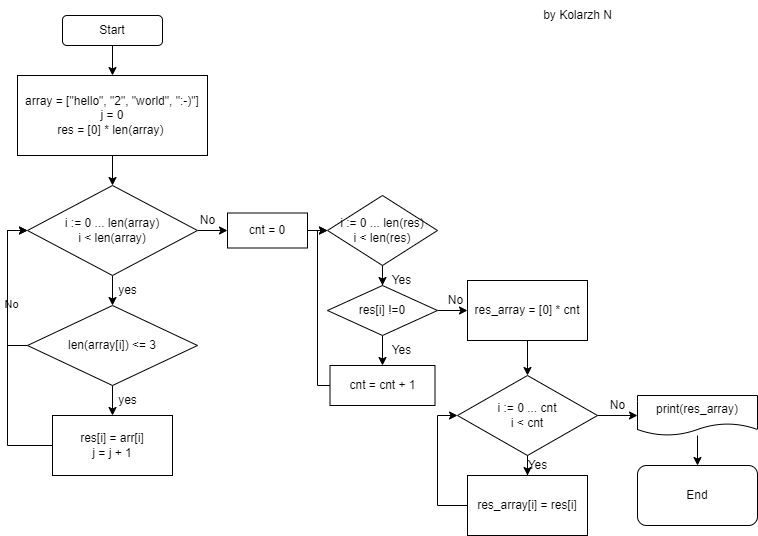

The diagram above was exported from draw.io. Its source (the exported page's mxGraphModel, read from the mxfile embedded in the PNG):
<mxGraphModel dx="1422" dy="789" grid="1" gridSize="10" guides="1" tooltips="1" connect="1" arrows="1" fold="1" page="1" pageScale="1" pageWidth="827" pageHeight="1169" math="0" shadow="0">
  <root>
    <mxCell id="0" />
    <mxCell id="1" parent="0" />
    <mxCell id="QingROLCWMFDxSl8M3hL-3" value="" style="edgeStyle=orthogonalEdgeStyle;rounded=0;orthogonalLoop=1;jettySize=auto;html=1;" edge="1" parent="1" source="QingROLCWMFDxSl8M3hL-1" target="QingROLCWMFDxSl8M3hL-2">
      <mxGeometry relative="1" as="geometry" />
    </mxCell>
    <mxCell id="QingROLCWMFDxSl8M3hL-1" value="Start" style="rounded=1;whiteSpace=wrap;html=1;" vertex="1" parent="1">
      <mxGeometry x="95" y="40" width="100" height="30" as="geometry" />
    </mxCell>
    <mxCell id="QingROLCWMFDxSl8M3hL-5" value="" style="edgeStyle=orthogonalEdgeStyle;rounded=0;orthogonalLoop=1;jettySize=auto;html=1;" edge="1" parent="1" source="QingROLCWMFDxSl8M3hL-2" target="QingROLCWMFDxSl8M3hL-4">
      <mxGeometry relative="1" as="geometry" />
    </mxCell>
    <mxCell id="QingROLCWMFDxSl8M3hL-2" value="array = [&quot;hello&quot;, &quot;2&quot;, &quot;world&quot;, &quot;:-)&quot;]&lt;br&gt;j = 0&lt;br&gt;res = [0] * len(array)&amp;nbsp;" style="rounded=0;whiteSpace=wrap;html=1;" vertex="1" parent="1">
      <mxGeometry x="50" y="100" width="190" height="80" as="geometry" />
    </mxCell>
    <mxCell id="QingROLCWMFDxSl8M3hL-7" value="" style="edgeStyle=orthogonalEdgeStyle;rounded=0;orthogonalLoop=1;jettySize=auto;html=1;" edge="1" parent="1" source="QingROLCWMFDxSl8M3hL-4" target="QingROLCWMFDxSl8M3hL-6">
      <mxGeometry relative="1" as="geometry" />
    </mxCell>
    <mxCell id="QingROLCWMFDxSl8M3hL-18" value="" style="edgeStyle=orthogonalEdgeStyle;rounded=0;orthogonalLoop=1;jettySize=auto;html=1;" edge="1" parent="1" source="QingROLCWMFDxSl8M3hL-4" target="QingROLCWMFDxSl8M3hL-17">
      <mxGeometry relative="1" as="geometry" />
    </mxCell>
    <mxCell id="QingROLCWMFDxSl8M3hL-4" value="i := 0 ... len(array)&lt;br&gt;i &amp;lt; len(array)" style="rhombus;whiteSpace=wrap;html=1;" vertex="1" parent="1">
      <mxGeometry x="60" y="210" width="170" height="90" as="geometry" />
    </mxCell>
    <mxCell id="QingROLCWMFDxSl8M3hL-10" style="edgeStyle=orthogonalEdgeStyle;rounded=0;orthogonalLoop=1;jettySize=auto;html=1;entryX=0;entryY=0.5;entryDx=0;entryDy=0;" edge="1" parent="1" source="QingROLCWMFDxSl8M3hL-6" target="QingROLCWMFDxSl8M3hL-4">
      <mxGeometry relative="1" as="geometry">
        <mxPoint x="40" y="250" as="targetPoint" />
        <Array as="points">
          <mxPoint x="40" y="370" />
          <mxPoint x="40" y="255" />
        </Array>
      </mxGeometry>
    </mxCell>
    <mxCell id="QingROLCWMFDxSl8M3hL-11" value="No" style="edgeLabel;html=1;align=center;verticalAlign=middle;resizable=0;points=[];" vertex="1" connectable="0" parent="QingROLCWMFDxSl8M3hL-10">
      <mxGeometry x="-0.2043" y="-3" relative="1" as="geometry">
        <mxPoint as="offset" />
      </mxGeometry>
    </mxCell>
    <mxCell id="QingROLCWMFDxSl8M3hL-13" value="" style="edgeStyle=orthogonalEdgeStyle;rounded=0;orthogonalLoop=1;jettySize=auto;html=1;" edge="1" parent="1" source="QingROLCWMFDxSl8M3hL-6" target="QingROLCWMFDxSl8M3hL-12">
      <mxGeometry relative="1" as="geometry" />
    </mxCell>
    <mxCell id="QingROLCWMFDxSl8M3hL-6" value="len(array[i]) &amp;lt;= 3" style="rhombus;whiteSpace=wrap;html=1;" vertex="1" parent="1">
      <mxGeometry x="60" y="330" width="170" height="80" as="geometry" />
    </mxCell>
    <mxCell id="QingROLCWMFDxSl8M3hL-9" value="yes" style="text;html=1;align=center;verticalAlign=middle;resizable=0;points=[];autosize=1;strokeColor=none;fillColor=none;" vertex="1" parent="1">
      <mxGeometry x="140" y="300" width="40" height="30" as="geometry" />
    </mxCell>
    <mxCell id="QingROLCWMFDxSl8M3hL-14" style="edgeStyle=orthogonalEdgeStyle;rounded=0;orthogonalLoop=1;jettySize=auto;html=1;entryX=0;entryY=0.5;entryDx=0;entryDy=0;" edge="1" parent="1" source="QingROLCWMFDxSl8M3hL-12" target="QingROLCWMFDxSl8M3hL-4">
      <mxGeometry relative="1" as="geometry">
        <mxPoint x="60" y="260" as="targetPoint" />
        <Array as="points">
          <mxPoint x="40" y="470" />
          <mxPoint x="40" y="255" />
        </Array>
      </mxGeometry>
    </mxCell>
    <mxCell id="QingROLCWMFDxSl8M3hL-12" value="res[i] = arr[i]&lt;br&gt;j = j + 1" style="rounded=0;whiteSpace=wrap;html=1;" vertex="1" parent="1">
      <mxGeometry x="85" y="440" width="120" height="60" as="geometry" />
    </mxCell>
    <mxCell id="QingROLCWMFDxSl8M3hL-15" value="yes" style="text;html=1;align=center;verticalAlign=middle;resizable=0;points=[];autosize=1;strokeColor=none;fillColor=none;" vertex="1" parent="1">
      <mxGeometry x="140" y="410" width="40" height="30" as="geometry" />
    </mxCell>
    <mxCell id="QingROLCWMFDxSl8M3hL-21" style="edgeStyle=orthogonalEdgeStyle;rounded=0;orthogonalLoop=1;jettySize=auto;html=1;exitX=1;exitY=0.5;exitDx=0;exitDy=0;entryX=0;entryY=0.5;entryDx=0;entryDy=0;" edge="1" parent="1" source="QingROLCWMFDxSl8M3hL-17" target="QingROLCWMFDxSl8M3hL-20">
      <mxGeometry relative="1" as="geometry" />
    </mxCell>
    <mxCell id="QingROLCWMFDxSl8M3hL-17" value="cnt = 0" style="rounded=0;whiteSpace=wrap;html=1;" vertex="1" parent="1">
      <mxGeometry x="260" y="237.5" width="80" height="35" as="geometry" />
    </mxCell>
    <mxCell id="QingROLCWMFDxSl8M3hL-19" value="No" style="text;html=1;align=center;verticalAlign=middle;resizable=0;points=[];autosize=1;strokeColor=none;fillColor=none;" vertex="1" parent="1">
      <mxGeometry x="220" y="230" width="40" height="30" as="geometry" />
    </mxCell>
    <mxCell id="QingROLCWMFDxSl8M3hL-23" value="" style="edgeStyle=orthogonalEdgeStyle;rounded=0;orthogonalLoop=1;jettySize=auto;html=1;" edge="1" parent="1" source="QingROLCWMFDxSl8M3hL-20" target="QingROLCWMFDxSl8M3hL-22">
      <mxGeometry relative="1" as="geometry" />
    </mxCell>
    <mxCell id="QingROLCWMFDxSl8M3hL-20" value="i := 0 ... len(res)&lt;br&gt;i &amp;lt; len(res)" style="rhombus;whiteSpace=wrap;html=1;" vertex="1" parent="1">
      <mxGeometry x="360" y="220" width="110" height="70" as="geometry" />
    </mxCell>
    <mxCell id="QingROLCWMFDxSl8M3hL-26" value="" style="edgeStyle=orthogonalEdgeStyle;rounded=0;orthogonalLoop=1;jettySize=auto;html=1;" edge="1" parent="1" source="QingROLCWMFDxSl8M3hL-22" target="QingROLCWMFDxSl8M3hL-25">
      <mxGeometry relative="1" as="geometry" />
    </mxCell>
    <mxCell id="QingROLCWMFDxSl8M3hL-30" value="" style="edgeStyle=orthogonalEdgeStyle;rounded=0;orthogonalLoop=1;jettySize=auto;html=1;" edge="1" parent="1" source="QingROLCWMFDxSl8M3hL-22" target="QingROLCWMFDxSl8M3hL-29">
      <mxGeometry relative="1" as="geometry" />
    </mxCell>
    <mxCell id="QingROLCWMFDxSl8M3hL-22" value="res[i] !=0" style="rhombus;whiteSpace=wrap;html=1;" vertex="1" parent="1">
      <mxGeometry x="360" y="310" width="110" height="50" as="geometry" />
    </mxCell>
    <mxCell id="QingROLCWMFDxSl8M3hL-24" value="Yes" style="text;html=1;align=center;verticalAlign=middle;resizable=0;points=[];autosize=1;strokeColor=none;fillColor=none;" vertex="1" parent="1">
      <mxGeometry x="414" y="290" width="40" height="30" as="geometry" />
    </mxCell>
    <mxCell id="QingROLCWMFDxSl8M3hL-28" style="edgeStyle=orthogonalEdgeStyle;rounded=0;orthogonalLoop=1;jettySize=auto;html=1;entryX=0;entryY=0.5;entryDx=0;entryDy=0;" edge="1" parent="1" source="QingROLCWMFDxSl8M3hL-25" target="QingROLCWMFDxSl8M3hL-20">
      <mxGeometry relative="1" as="geometry">
        <mxPoint x="350" y="260" as="targetPoint" />
        <Array as="points">
          <mxPoint x="350" y="410" />
          <mxPoint x="350" y="255" />
        </Array>
      </mxGeometry>
    </mxCell>
    <mxCell id="QingROLCWMFDxSl8M3hL-25" value="cnt = cnt + 1" style="rounded=0;whiteSpace=wrap;html=1;" vertex="1" parent="1">
      <mxGeometry x="362.5" y="390" width="105" height="40" as="geometry" />
    </mxCell>
    <mxCell id="QingROLCWMFDxSl8M3hL-27" value="Yes" style="text;html=1;align=center;verticalAlign=middle;resizable=0;points=[];autosize=1;strokeColor=none;fillColor=none;" vertex="1" parent="1">
      <mxGeometry x="414" y="360" width="40" height="30" as="geometry" />
    </mxCell>
    <mxCell id="QingROLCWMFDxSl8M3hL-33" value="" style="edgeStyle=orthogonalEdgeStyle;rounded=0;orthogonalLoop=1;jettySize=auto;html=1;" edge="1" parent="1" source="QingROLCWMFDxSl8M3hL-29" target="QingROLCWMFDxSl8M3hL-32">
      <mxGeometry relative="1" as="geometry" />
    </mxCell>
    <mxCell id="QingROLCWMFDxSl8M3hL-29" value="res_array = [0] * cnt" style="rounded=0;whiteSpace=wrap;html=1;" vertex="1" parent="1">
      <mxGeometry x="500" y="305" width="120" height="60" as="geometry" />
    </mxCell>
    <mxCell id="QingROLCWMFDxSl8M3hL-31" value="No" style="text;html=1;align=center;verticalAlign=middle;resizable=0;points=[];autosize=1;strokeColor=none;fillColor=none;" vertex="1" parent="1">
      <mxGeometry x="467.5" y="310" width="40" height="30" as="geometry" />
    </mxCell>
    <mxCell id="QingROLCWMFDxSl8M3hL-35" value="" style="edgeStyle=orthogonalEdgeStyle;rounded=0;orthogonalLoop=1;jettySize=auto;html=1;" edge="1" parent="1" source="QingROLCWMFDxSl8M3hL-32" target="QingROLCWMFDxSl8M3hL-34">
      <mxGeometry relative="1" as="geometry" />
    </mxCell>
    <mxCell id="QingROLCWMFDxSl8M3hL-39" value="" style="edgeStyle=orthogonalEdgeStyle;rounded=0;orthogonalLoop=1;jettySize=auto;html=1;" edge="1" parent="1" source="QingROLCWMFDxSl8M3hL-32" target="QingROLCWMFDxSl8M3hL-38">
      <mxGeometry relative="1" as="geometry" />
    </mxCell>
    <mxCell id="QingROLCWMFDxSl8M3hL-32" value="i := 0 ... cnt&lt;br&gt;i &amp;lt; cnt" style="rhombus;whiteSpace=wrap;html=1;" vertex="1" parent="1">
      <mxGeometry x="490" y="400" width="140" height="80" as="geometry" />
    </mxCell>
    <mxCell id="QingROLCWMFDxSl8M3hL-37" style="edgeStyle=orthogonalEdgeStyle;rounded=0;orthogonalLoop=1;jettySize=auto;html=1;entryX=0;entryY=0.5;entryDx=0;entryDy=0;" edge="1" parent="1" source="QingROLCWMFDxSl8M3hL-34" target="QingROLCWMFDxSl8M3hL-32">
      <mxGeometry relative="1" as="geometry">
        <Array as="points">
          <mxPoint x="470" y="530" />
          <mxPoint x="470" y="440" />
        </Array>
      </mxGeometry>
    </mxCell>
    <mxCell id="QingROLCWMFDxSl8M3hL-34" value="res_array[i] = res[i]" style="rounded=0;whiteSpace=wrap;html=1;" vertex="1" parent="1">
      <mxGeometry x="500" y="500" width="120" height="60" as="geometry" />
    </mxCell>
    <mxCell id="QingROLCWMFDxSl8M3hL-36" value="Yes" style="text;html=1;align=center;verticalAlign=middle;resizable=0;points=[];autosize=1;strokeColor=none;fillColor=none;" vertex="1" parent="1">
      <mxGeometry x="550" y="475" width="40" height="30" as="geometry" />
    </mxCell>
    <mxCell id="QingROLCWMFDxSl8M3hL-42" value="" style="edgeStyle=orthogonalEdgeStyle;rounded=0;orthogonalLoop=1;jettySize=auto;html=1;" edge="1" parent="1" source="QingROLCWMFDxSl8M3hL-38" target="QingROLCWMFDxSl8M3hL-41">
      <mxGeometry relative="1" as="geometry" />
    </mxCell>
    <mxCell id="QingROLCWMFDxSl8M3hL-38" value="print(res_array)" style="shape=document;whiteSpace=wrap;html=1;boundedLbl=1;" vertex="1" parent="1">
      <mxGeometry x="670" y="420" width="120" height="40" as="geometry" />
    </mxCell>
    <mxCell id="QingROLCWMFDxSl8M3hL-40" value="No" style="text;html=1;align=center;verticalAlign=middle;resizable=0;points=[];autosize=1;strokeColor=none;fillColor=none;" vertex="1" parent="1">
      <mxGeometry x="630" y="415" width="40" height="30" as="geometry" />
    </mxCell>
    <mxCell id="QingROLCWMFDxSl8M3hL-41" value="End" style="rounded=1;whiteSpace=wrap;html=1;" vertex="1" parent="1">
      <mxGeometry x="670" y="490" width="120" height="60" as="geometry" />
    </mxCell>
    <mxCell id="QingROLCWMFDxSl8M3hL-43" value="by Kolarzh N" style="text;html=1;align=center;verticalAlign=middle;resizable=0;points=[];autosize=1;strokeColor=none;fillColor=none;" vertex="1" parent="1">
      <mxGeometry x="565" y="25" width="90" height="30" as="geometry" />
    </mxCell>
  </root>
</mxGraphModel>